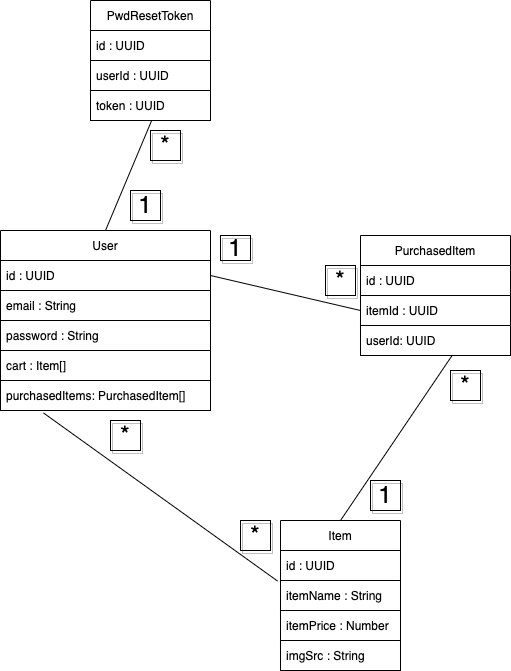

The diagram above was exported from draw.io. Its source (the exported page's mxGraphModel, read from the mxfile embedded in the PNG):
<mxGraphModel dx="523" dy="1821" grid="1" gridSize="10" guides="1" tooltips="1" connect="1" arrows="1" fold="1" page="1" pageScale="1" pageWidth="827" pageHeight="1169" background="#ffffff" math="0" shadow="0">
  <root>
    <mxCell id="WIyWlLk6GJQsqaUBKTNV-0" />
    <mxCell id="WIyWlLk6GJQsqaUBKTNV-1" parent="WIyWlLk6GJQsqaUBKTNV-0" />
    <mxCell id="3z2Zt39PeNxPbm19PIPz-0" value="User" style="swimlane;fontStyle=0;childLayout=stackLayout;horizontal=1;startSize=30;horizontalStack=0;resizeParent=1;resizeParentMax=0;resizeLast=0;collapsible=1;marginBottom=0;fontColor=#000000;strokeColor=#000000;fillColor=#FFFFFF;" parent="WIyWlLk6GJQsqaUBKTNV-1" vertex="1">
      <mxGeometry x="120" y="140" width="210" height="180" as="geometry" />
    </mxCell>
    <mxCell id="3z2Zt39PeNxPbm19PIPz-9" value="id : UUID" style="text;strokeColor=#000000;fillColor=none;align=left;verticalAlign=middle;spacingLeft=4;spacingRight=4;overflow=hidden;points=[[0,0.5],[1,0.5]];portConstraint=eastwest;rotatable=0;fontColor=#000000;" parent="3z2Zt39PeNxPbm19PIPz-0" vertex="1">
      <mxGeometry y="30" width="210" height="30" as="geometry" />
    </mxCell>
    <mxCell id="3z2Zt39PeNxPbm19PIPz-1" value="email : String" style="text;strokeColor=#000000;fillColor=none;align=left;verticalAlign=middle;spacingLeft=4;spacingRight=4;overflow=hidden;points=[[0,0.5],[1,0.5]];portConstraint=eastwest;rotatable=0;fontColor=#000000;" parent="3z2Zt39PeNxPbm19PIPz-0" vertex="1">
      <mxGeometry y="60" width="210" height="30" as="geometry" />
    </mxCell>
    <mxCell id="3z2Zt39PeNxPbm19PIPz-3" value="password : String" style="text;strokeColor=#000000;fillColor=none;align=left;verticalAlign=middle;spacingLeft=4;spacingRight=4;overflow=hidden;points=[[0,0.5],[1,0.5]];portConstraint=eastwest;rotatable=0;fontColor=#000000;" parent="3z2Zt39PeNxPbm19PIPz-0" vertex="1">
      <mxGeometry y="90" width="210" height="30" as="geometry" />
    </mxCell>
    <mxCell id="17" value="cart : Item[]" style="text;strokeColor=#000000;fillColor=none;align=left;verticalAlign=middle;spacingLeft=4;spacingRight=4;overflow=hidden;points=[[0,0.5],[1,0.5]];portConstraint=eastwest;rotatable=0;fontColor=#000000;" vertex="1" parent="3z2Zt39PeNxPbm19PIPz-0">
      <mxGeometry y="120" width="210" height="30" as="geometry" />
    </mxCell>
    <mxCell id="11" value="purchasedItems: PurchasedItem[]" style="text;strokeColor=#000000;fillColor=none;align=left;verticalAlign=middle;spacingLeft=4;spacingRight=4;overflow=hidden;points=[[0,0.5],[1,0.5]];portConstraint=eastwest;rotatable=0;fontColor=#000000;" vertex="1" parent="3z2Zt39PeNxPbm19PIPz-0">
      <mxGeometry y="150" width="210" height="30" as="geometry" />
    </mxCell>
    <mxCell id="3z2Zt39PeNxPbm19PIPz-5" value="PwdResetToken" style="swimlane;fontStyle=0;childLayout=stackLayout;horizontal=1;startSize=30;horizontalStack=0;resizeParent=1;resizeParentMax=0;resizeLast=0;collapsible=1;marginBottom=0;fontColor=#000000;gradientColor=#ffffff;fillColor=#FFFFFF;strokeColor=#000000;" parent="WIyWlLk6GJQsqaUBKTNV-1" vertex="1">
      <mxGeometry x="210" y="-90" width="120" height="120" as="geometry" />
    </mxCell>
    <mxCell id="3z2Zt39PeNxPbm19PIPz-7" value="id : UUID" style="text;strokeColor=#000000;fillColor=none;align=left;verticalAlign=middle;spacingLeft=4;spacingRight=4;overflow=hidden;points=[[0,0.5],[1,0.5]];portConstraint=eastwest;rotatable=0;fontColor=#000000;" parent="3z2Zt39PeNxPbm19PIPz-5" vertex="1">
      <mxGeometry y="30" width="120" height="30" as="geometry" />
    </mxCell>
    <mxCell id="3z2Zt39PeNxPbm19PIPz-8" value="userId : UUID" style="text;strokeColor=#000000;fillColor=none;align=left;verticalAlign=middle;spacingLeft=4;spacingRight=4;overflow=hidden;points=[[0,0.5],[1,0.5]];portConstraint=eastwest;rotatable=0;fontColor=#000000;" parent="3z2Zt39PeNxPbm19PIPz-5" vertex="1">
      <mxGeometry y="60" width="120" height="30" as="geometry" />
    </mxCell>
    <mxCell id="3z2Zt39PeNxPbm19PIPz-10" value="token : UUID" style="text;strokeColor=#000000;fillColor=none;align=left;verticalAlign=middle;spacingLeft=4;spacingRight=4;overflow=hidden;points=[[0,0.5],[1,0.5]];portConstraint=eastwest;rotatable=0;fontColor=#000000;" parent="3z2Zt39PeNxPbm19PIPz-5" vertex="1">
      <mxGeometry y="90" width="120" height="30" as="geometry" />
    </mxCell>
    <mxCell id="3z2Zt39PeNxPbm19PIPz-15" value="Item" style="swimlane;fontStyle=0;childLayout=stackLayout;horizontal=1;startSize=30;horizontalStack=0;resizeParent=1;resizeParentMax=0;resizeLast=0;collapsible=1;marginBottom=0;fontColor=#000000;strokeColor=#000000;fillColor=#FFFFFF;" parent="WIyWlLk6GJQsqaUBKTNV-1" vertex="1">
      <mxGeometry x="400" y="430" width="120" height="150" as="geometry" />
    </mxCell>
    <mxCell id="3z2Zt39PeNxPbm19PIPz-16" value="id : UUID" style="text;strokeColor=#000000;fillColor=none;align=left;verticalAlign=middle;spacingLeft=4;spacingRight=4;overflow=hidden;points=[[0,0.5],[1,0.5]];portConstraint=eastwest;rotatable=0;fontColor=#000000;" parent="3z2Zt39PeNxPbm19PIPz-15" vertex="1">
      <mxGeometry y="30" width="120" height="30" as="geometry" />
    </mxCell>
    <mxCell id="3z2Zt39PeNxPbm19PIPz-17" value="itemName : String" style="text;strokeColor=#000000;fillColor=none;align=left;verticalAlign=middle;spacingLeft=4;spacingRight=4;overflow=hidden;points=[[0,0.5],[1,0.5]];portConstraint=eastwest;rotatable=0;fontColor=#000000;" parent="3z2Zt39PeNxPbm19PIPz-15" vertex="1">
      <mxGeometry y="60" width="120" height="30" as="geometry" />
    </mxCell>
    <mxCell id="3z2Zt39PeNxPbm19PIPz-18" value="itemPrice : Number" style="text;strokeColor=#000000;fillColor=none;align=left;verticalAlign=middle;spacingLeft=4;spacingRight=4;overflow=hidden;points=[[0,0.5],[1,0.5]];portConstraint=eastwest;rotatable=0;fontColor=#000000;" parent="3z2Zt39PeNxPbm19PIPz-15" vertex="1">
      <mxGeometry y="90" width="120" height="30" as="geometry" />
    </mxCell>
    <mxCell id="0" value="imgSrc : String" style="text;strokeColor=#000000;fillColor=none;align=left;verticalAlign=middle;spacingLeft=4;spacingRight=4;overflow=hidden;points=[[0,0.5],[1,0.5]];portConstraint=eastwest;rotatable=0;fontColor=#000000;fontStyle=0" parent="3z2Zt39PeNxPbm19PIPz-15" vertex="1">
      <mxGeometry y="120" width="120" height="30" as="geometry" />
    </mxCell>
    <mxCell id="3z2Zt39PeNxPbm19PIPz-38" value="" style="endArrow=none;html=1;rounded=0;entryX=0.508;entryY=1.017;entryDx=0;entryDy=0;entryPerimeter=0;exitX=0.5;exitY=0;exitDx=0;exitDy=0;fontColor=#000000;strokeColor=#000000;" parent="WIyWlLk6GJQsqaUBKTNV-1" source="3z2Zt39PeNxPbm19PIPz-0" target="3z2Zt39PeNxPbm19PIPz-10" edge="1">
      <mxGeometry width="50" height="50" relative="1" as="geometry">
        <mxPoint x="175" y="140" as="sourcePoint" />
        <mxPoint x="225" y="90" as="targetPoint" />
      </mxGeometry>
    </mxCell>
    <mxCell id="3z2Zt39PeNxPbm19PIPz-39" value="&lt;font style=&quot;font-size: 24px;&quot;&gt;1&lt;/font&gt;" style="text;html=1;strokeColor=#000000;fillColor=none;align=center;verticalAlign=middle;whiteSpace=wrap;rounded=0;shadow=1;fontColor=#000000;" parent="WIyWlLk6GJQsqaUBKTNV-1" vertex="1">
      <mxGeometry x="250" y="100" width="30" height="30" as="geometry" />
    </mxCell>
    <mxCell id="3z2Zt39PeNxPbm19PIPz-40" value="&lt;font style=&quot;font-size: 24px;&quot;&gt;*&lt;/font&gt;" style="text;html=1;strokeColor=#000000;fillColor=none;align=center;verticalAlign=middle;whiteSpace=wrap;rounded=0;shadow=1;fontColor=#000000;" parent="WIyWlLk6GJQsqaUBKTNV-1" vertex="1">
      <mxGeometry x="270" y="40" width="30" height="30" as="geometry" />
    </mxCell>
    <mxCell id="3z2Zt39PeNxPbm19PIPz-56" value="" style="endArrow=none;html=1;rounded=0;fontSize=24;entryX=-0.025;entryY=0.017;entryDx=0;entryDy=0;entryPerimeter=0;exitX=0.205;exitY=1.083;exitDx=0;exitDy=0;exitPerimeter=0;fontColor=#000000;strokeColor=#000000;" parent="WIyWlLk6GJQsqaUBKTNV-1" source="11" target="3z2Zt39PeNxPbm19PIPz-17" edge="1">
      <mxGeometry width="50" height="50" relative="1" as="geometry">
        <mxPoint x="240.96000000000004" y="461.5" as="sourcePoint" />
        <mxPoint x="290" y="440" as="targetPoint" />
      </mxGeometry>
    </mxCell>
    <mxCell id="3z2Zt39PeNxPbm19PIPz-62" value="*" style="text;html=1;strokeColor=#000000;fillColor=none;align=center;verticalAlign=middle;whiteSpace=wrap;rounded=0;shadow=1;fontSize=24;fontColor=#000000;" parent="WIyWlLk6GJQsqaUBKTNV-1" vertex="1">
      <mxGeometry x="360" y="430" width="30" height="30" as="geometry" />
    </mxCell>
    <mxCell id="3z2Zt39PeNxPbm19PIPz-63" value="" style="endArrow=none;html=1;rounded=0;fontSize=24;fontColor=#000000;strokeColor=#000000;entryX=0.613;entryY=0.983;entryDx=0;entryDy=0;entryPerimeter=0;" parent="WIyWlLk6GJQsqaUBKTNV-1" target="4" edge="1">
      <mxGeometry width="50" height="50" relative="1" as="geometry">
        <mxPoint x="460" y="430" as="sourcePoint" />
        <mxPoint x="510" y="380" as="targetPoint" />
      </mxGeometry>
    </mxCell>
    <mxCell id="3z2Zt39PeNxPbm19PIPz-64" value="*" style="text;html=1;strokeColor=#000000;fillColor=none;align=center;verticalAlign=middle;whiteSpace=wrap;rounded=0;shadow=1;fontSize=24;fontColor=#000000;" parent="WIyWlLk6GJQsqaUBKTNV-1" vertex="1">
      <mxGeometry x="570" y="280" width="30" height="30" as="geometry" />
    </mxCell>
    <mxCell id="3z2Zt39PeNxPbm19PIPz-65" value="1" style="text;html=1;strokeColor=#000000;fillColor=none;align=center;verticalAlign=middle;whiteSpace=wrap;rounded=0;shadow=1;fontSize=24;fontColor=#000000;" parent="WIyWlLk6GJQsqaUBKTNV-1" vertex="1">
      <mxGeometry x="490" y="390" width="30" height="30" as="geometry" />
    </mxCell>
    <mxCell id="1" value="PurchasedItem" style="swimlane;fontStyle=0;childLayout=stackLayout;horizontal=1;startSize=30;horizontalStack=0;resizeParent=1;resizeParentMax=0;resizeLast=0;collapsible=1;marginBottom=0;fontColor=#000000;strokeColor=#000000;fillColor=#FFFFFF;" vertex="1" parent="WIyWlLk6GJQsqaUBKTNV-1">
      <mxGeometry x="480" y="145" width="150" height="120" as="geometry" />
    </mxCell>
    <mxCell id="2" value="id : UUID" style="text;strokeColor=#000000;fillColor=none;align=left;verticalAlign=middle;spacingLeft=4;spacingRight=4;overflow=hidden;points=[[0,0.5],[1,0.5]];portConstraint=eastwest;rotatable=0;fontColor=#000000;" vertex="1" parent="1">
      <mxGeometry y="30" width="150" height="30" as="geometry" />
    </mxCell>
    <mxCell id="3" value="itemId : UUID" style="text;strokeColor=#000000;fillColor=none;align=left;verticalAlign=middle;spacingLeft=4;spacingRight=4;overflow=hidden;points=[[0,0.5],[1,0.5]];portConstraint=eastwest;rotatable=0;fontColor=#000000;" vertex="1" parent="1">
      <mxGeometry y="60" width="150" height="30" as="geometry" />
    </mxCell>
    <mxCell id="4" value="userId: UUID" style="text;strokeColor=#000000;fillColor=none;align=left;verticalAlign=middle;spacingLeft=4;spacingRight=4;overflow=hidden;points=[[0,0.5],[1,0.5]];portConstraint=eastwest;rotatable=0;fontColor=#000000;" vertex="1" parent="1">
      <mxGeometry y="90" width="150" height="30" as="geometry" />
    </mxCell>
    <mxCell id="7" value="" style="endArrow=none;html=1;rounded=0;fontSize=24;fontColor=#000000;strokeColor=#000000;exitX=1;exitY=0.5;exitDx=0;exitDy=0;entryX=0;entryY=0.5;entryDx=0;entryDy=0;" edge="1" parent="WIyWlLk6GJQsqaUBKTNV-1" source="3z2Zt39PeNxPbm19PIPz-9" target="3">
      <mxGeometry width="50" height="50" relative="1" as="geometry">
        <mxPoint x="491.06999999999994" y="52.49000000000001" as="sourcePoint" />
        <mxPoint x="440.0030769230769" y="260" as="targetPoint" />
      </mxGeometry>
    </mxCell>
    <mxCell id="10" value="&lt;span style=&quot;font-size: 24px&quot;&gt;1&lt;/span&gt;" style="text;html=1;strokeColor=#000000;fillColor=none;align=center;verticalAlign=middle;whiteSpace=wrap;rounded=0;shadow=1;fontColor=#000000;" vertex="1" parent="WIyWlLk6GJQsqaUBKTNV-1">
      <mxGeometry x="340" y="145" width="30" height="25" as="geometry" />
    </mxCell>
    <mxCell id="14" value="*" style="text;html=1;strokeColor=#000000;fillColor=none;align=center;verticalAlign=middle;whiteSpace=wrap;rounded=0;shadow=1;fontSize=24;fontColor=#000000;" vertex="1" parent="WIyWlLk6GJQsqaUBKTNV-1">
      <mxGeometry x="445" y="175" width="30" height="30" as="geometry" />
    </mxCell>
    <mxCell id="18" value="*" style="text;html=1;strokeColor=#000000;fillColor=none;align=center;verticalAlign=middle;whiteSpace=wrap;rounded=0;shadow=1;fontSize=24;fontColor=#000000;" vertex="1" parent="WIyWlLk6GJQsqaUBKTNV-1">
      <mxGeometry x="230" y="330" width="30" height="30" as="geometry" />
    </mxCell>
  </root>
</mxGraphModel>